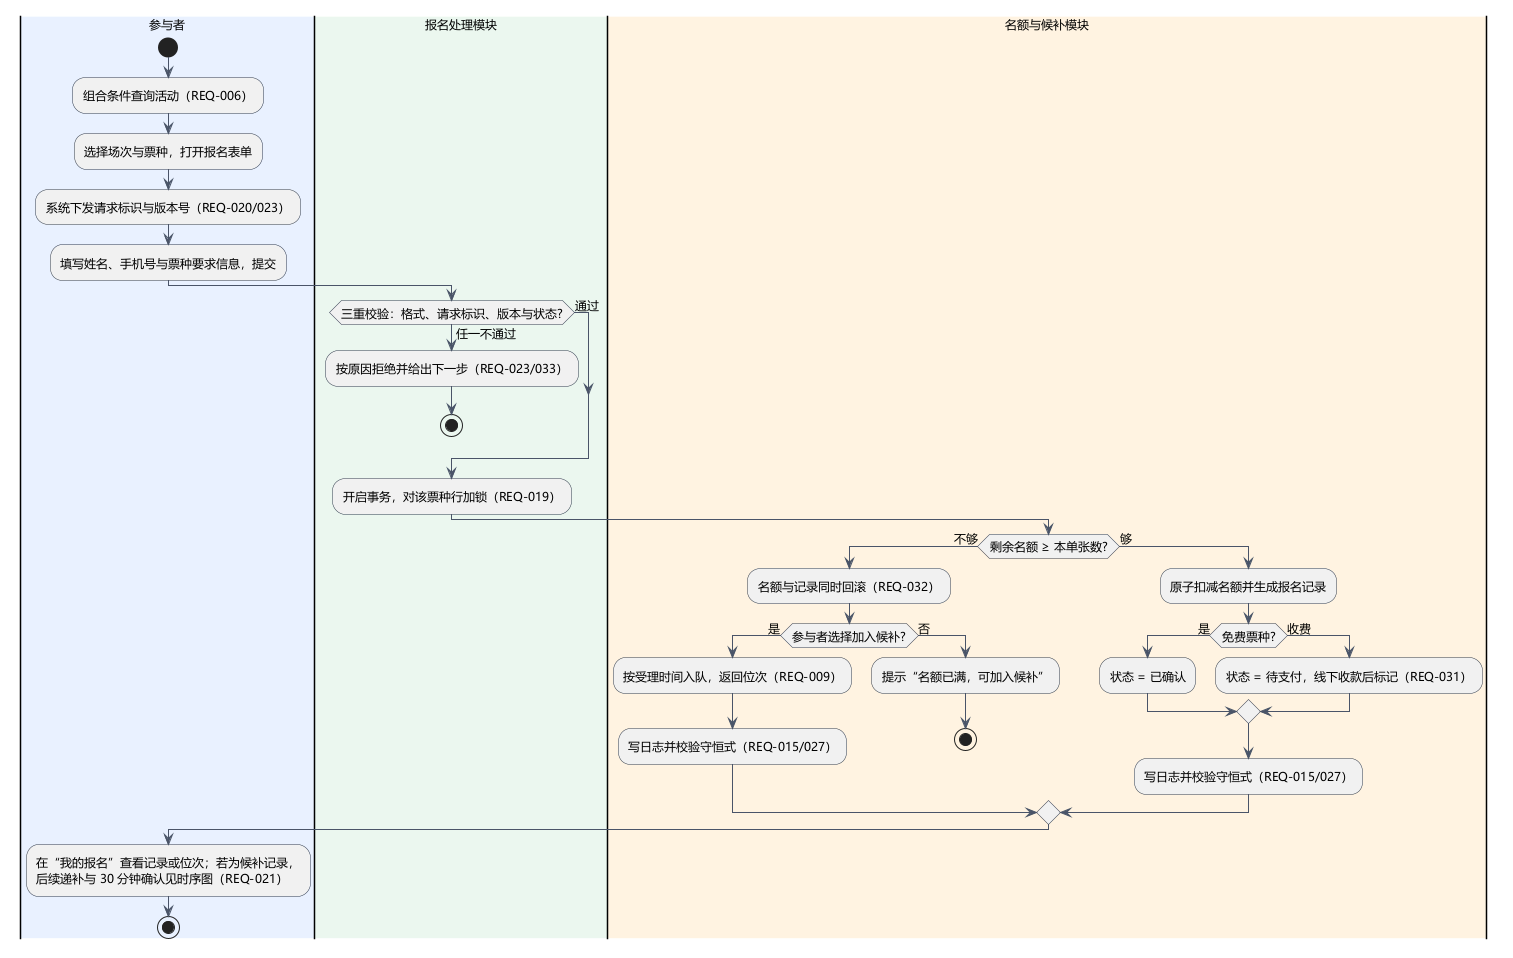

The diagram above was rendered by PlantUML. Its source (embedded in the PNG):
@startuml UML活动图
' 活动图（行为性）：报名提交到名额处理与候补登记的主流程
' 递补时限与顺延见 UML时序图，状态转换全图见 UML状态图
' 覆盖需求：REQ-007、019、020、021、023、027、033 的分支与校验顺序
skinparam defaultFontName "Microsoft YaHei"
skinparam defaultFontSize 12
skinparam shadowing false
skinparam ActivityBorderColor #2D3748
skinparam ArrowColor #4A5568
skinparam ActivityFontSize 12

|#E8F0FE|参与者|
start
:组合条件查询活动（REQ-006）;
:选择场次与票种，打开报名表单;
:系统下发请求标识与版本号（REQ-020/023）;
:填写姓名、手机号与票种要求信息，提交;
|#EAF7EF|报名处理模块|
if (三重校验：格式、请求标识、版本与状态?) then (任一不通过)
  :按原因拒绝并给出下一步（REQ-023/033）;
  stop
else (通过)
endif
:开启事务，对该票种行加锁（REQ-019）;
|#FFF3E0|名额与候补模块|
if (剩余名额 ≥ 本单张数?) then (不够)
  :名额与记录同时回滚（REQ-032）;
  if (参与者选择加入候补?) then (是)
    :按受理时间入队，返回位次（REQ-009）;
    :写日志并校验守恒式（REQ-015/027）;
  else (否)
    :提示“名额已满，可加入候补”;
    stop
  endif
else (够)
  :原子扣减名额并生成报名记录;
  if (免费票种?) then (是)
    :状态 = 已确认;
  else (收费)
    :状态 = 待支付，线下收款后标记（REQ-031）;
  endif
  :写日志并校验守恒式（REQ-015/027）;
endif
|#E8F0FE|参与者|
:在“我的报名”查看记录或位次；若为候补记录，\n后续递补与 30 分钟确认见时序图（REQ-021）;
stop
@enduml